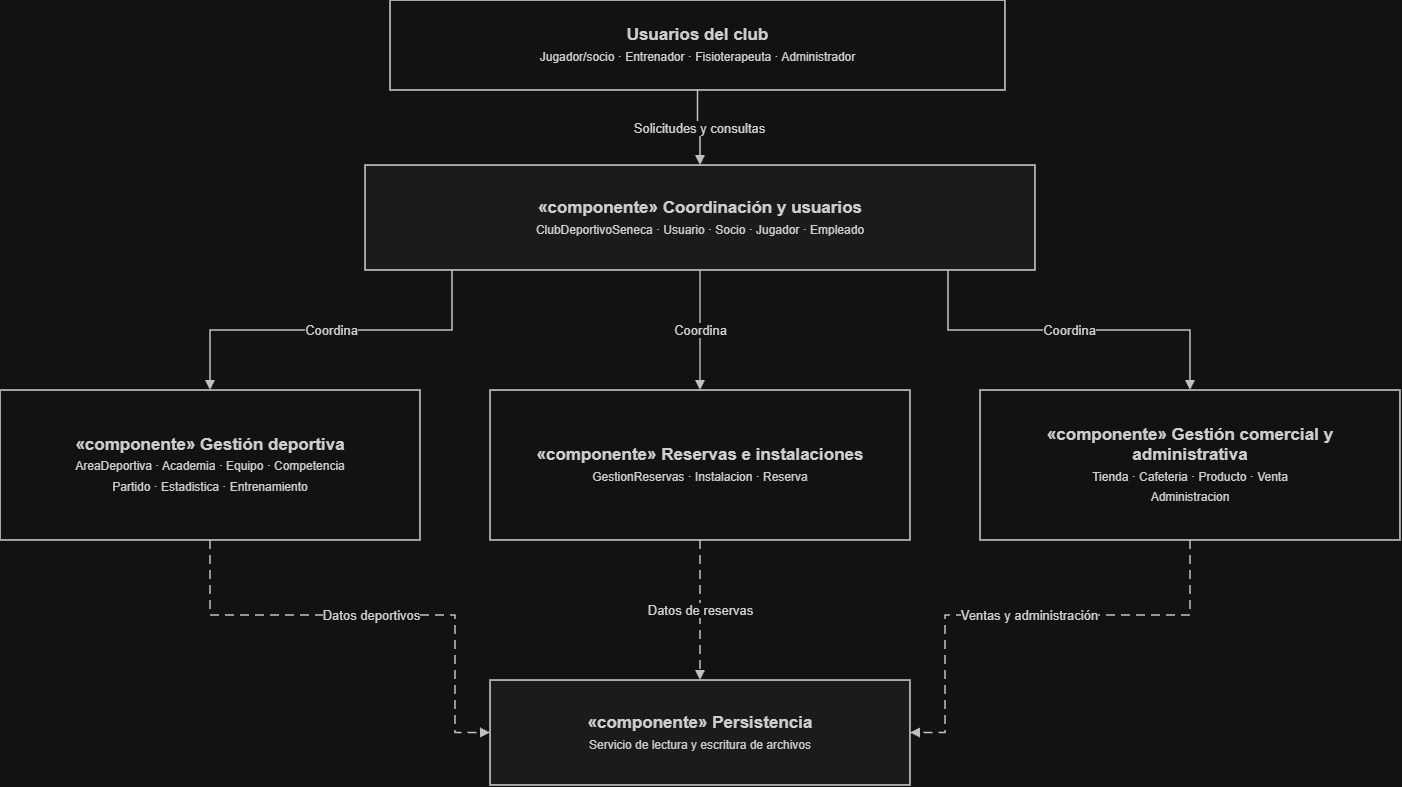

The diagram above was exported from draw.io. Its source (the exported page's mxGraphModel, read from the mxfile embedded in the PNG):
<mxGraphModel dx="774" dy="463" grid="1" gridSize="10" guides="1" tooltips="1" connect="1" arrows="1" fold="1" page="1" pageScale="1" pageWidth="827" pageHeight="1169" math="0" shadow="0">
  <root>
    <mxCell id="0" />
    <mxCell id="1" parent="0" />
    <mxCell id="xNDTumksDZ28_X4sUA6J-2" parent="1" style="rounded=0;whiteSpace=wrap;html=1;fillColor=#FFFFFF;strokeColor=#242424;strokeWidth=1.6;fontFamily=Arial;fontSize=17;fontColor=#242424;align=center;verticalAlign=middle;spacing=8;" value="&lt;b&gt;Usuarios del club&lt;/b&gt;&lt;br/&gt;&lt;font style=&quot;font-size:12px&quot;&gt;Jugador/socio · Entrenador · Fisioterapeuta · Administrador&lt;/font&gt;" vertex="1">
      <mxGeometry height="90" width="615" x="420" y="120" as="geometry" />
    </mxCell>
    <mxCell id="xNDTumksDZ28_X4sUA6J-3" parent="1" style="rounded=0;whiteSpace=wrap;html=1;fillColor=#F4F4F4;strokeColor=#242424;strokeWidth=1.6;fontFamily=Arial;fontSize=17;fontColor=#242424;align=center;verticalAlign=middle;spacing=8;" value="&lt;b&gt;«componente» Coordinación y usuarios&lt;/b&gt;&lt;br/&gt;&lt;font style=&quot;font-size:12px&quot;&gt;ClubDeportivoSeneca · Usuario · Socio · Jugador · Empleado&lt;/font&gt;" vertex="1">
      <mxGeometry height="105" width="670" x="395" y="285" as="geometry" />
    </mxCell>
    <mxCell id="xNDTumksDZ28_X4sUA6J-4" parent="1" style="rounded=0;whiteSpace=wrap;html=1;fillColor=#FFFFFF;strokeColor=#242424;strokeWidth=1.6;fontFamily=Arial;fontSize=17;fontColor=#242424;align=center;verticalAlign=middle;spacing=8;" value="&lt;b&gt;«componente» Gestión deportiva&lt;/b&gt;&lt;br/&gt;&lt;font style=&quot;font-size:12px&quot;&gt;AreaDeportiva · Academia · Equipo · Competencia&lt;br/&gt;Partido · Estadistica · Entrenamiento&lt;/font&gt;" vertex="1">
      <mxGeometry height="150" width="420" x="30" y="510" as="geometry" />
    </mxCell>
    <mxCell id="xNDTumksDZ28_X4sUA6J-5" parent="1" style="rounded=0;whiteSpace=wrap;html=1;fillColor=#FFFFFF;strokeColor=#242424;strokeWidth=1.6;fontFamily=Arial;fontSize=17;fontColor=#242424;align=center;verticalAlign=middle;spacing=8;" value="&lt;b&gt;«componente» Reservas e instalaciones&lt;/b&gt;&lt;br/&gt;&lt;font style=&quot;font-size:12px&quot;&gt;GestionReservas · Instalacion · Reserva&lt;/font&gt;" vertex="1">
      <mxGeometry height="150" width="420" x="520" y="510" as="geometry" />
    </mxCell>
    <mxCell id="xNDTumksDZ28_X4sUA6J-6" parent="1" style="rounded=0;whiteSpace=wrap;html=1;fillColor=#FFFFFF;strokeColor=#242424;strokeWidth=1.6;fontFamily=Arial;fontSize=17;fontColor=#242424;align=center;verticalAlign=middle;spacing=8;" value="&lt;b&gt;«componente» Gestión comercial y administrativa&lt;/b&gt;&lt;br/&gt;&lt;font style=&quot;font-size:12px&quot;&gt;Tienda · Cafeteria · Producto · Venta&lt;br/&gt;Administracion&lt;/font&gt;" vertex="1">
      <mxGeometry height="150" width="420" x="1010" y="510" as="geometry" />
    </mxCell>
    <mxCell id="xNDTumksDZ28_X4sUA6J-7" parent="1" style="rounded=0;whiteSpace=wrap;html=1;fillColor=#F4F4F4;strokeColor=#242424;strokeWidth=1.6;fontFamily=Arial;fontSize=17;fontColor=#242424;align=center;verticalAlign=middle;spacing=8;" value="&lt;b&gt;«componente» Persistencia&lt;/b&gt;&lt;br/&gt;&lt;font style=&quot;font-size:12px&quot;&gt;Servicio de lectura y escritura de archivos&lt;/font&gt;" vertex="1">
      <mxGeometry height="105" width="420" x="520" y="800" as="geometry" />
    </mxCell>
    <mxCell id="xNDTumksDZ28_X4sUA6J-8" edge="1" parent="1" source="xNDTumksDZ28_X4sUA6J-2" style="edgeStyle=orthogonalEdgeStyle;rounded=0;orthogonalLoop=1;jettySize=auto;html=1;strokeColor=#333333;strokeWidth=1.5;fontSize=13;fontColor=#222222;labelBackgroundColor=#FFFFFF;endArrow=block;endFill=1;exitX=0.5;exitY=1;entryX=0.5;entryY=0;" target="xNDTumksDZ28_X4sUA6J-3" value="Solicitudes y consultas">
      <mxGeometry relative="1" as="geometry" />
    </mxCell>
    <mxCell id="xNDTumksDZ28_X4sUA6J-9" edge="1" parent="1" source="xNDTumksDZ28_X4sUA6J-3" style="edgeStyle=orthogonalEdgeStyle;rounded=0;orthogonalLoop=1;jettySize=auto;html=1;strokeColor=#333333;strokeWidth=1.5;fontSize=13;fontColor=#222222;labelBackgroundColor=#FFFFFF;endArrow=block;endFill=1;exitX=0.13;exitY=1;entryX=0.5;entryY=0;" target="xNDTumksDZ28_X4sUA6J-4" value="Coordina">
      <mxGeometry relative="1" as="geometry" />
    </mxCell>
    <mxCell id="xNDTumksDZ28_X4sUA6J-10" edge="1" parent="1" source="xNDTumksDZ28_X4sUA6J-3" style="edgeStyle=orthogonalEdgeStyle;rounded=0;orthogonalLoop=1;jettySize=auto;html=1;strokeColor=#333333;strokeWidth=1.5;fontSize=13;fontColor=#222222;labelBackgroundColor=#FFFFFF;endArrow=block;endFill=1;exitX=0.5;exitY=1;entryX=0.5;entryY=0;" target="xNDTumksDZ28_X4sUA6J-5" value="Coordina">
      <mxGeometry relative="1" as="geometry" />
    </mxCell>
    <mxCell id="xNDTumksDZ28_X4sUA6J-11" edge="1" parent="1" source="xNDTumksDZ28_X4sUA6J-3" style="edgeStyle=orthogonalEdgeStyle;rounded=0;orthogonalLoop=1;jettySize=auto;html=1;strokeColor=#333333;strokeWidth=1.5;fontSize=13;fontColor=#222222;labelBackgroundColor=#FFFFFF;endArrow=block;endFill=1;exitX=0.87;exitY=1;entryX=0.5;entryY=0;" target="xNDTumksDZ28_X4sUA6J-6" value="Coordina">
      <mxGeometry relative="1" as="geometry" />
    </mxCell>
    <mxCell id="xNDTumksDZ28_X4sUA6J-12" edge="1" parent="1" source="xNDTumksDZ28_X4sUA6J-4" style="edgeStyle=orthogonalEdgeStyle;rounded=0;orthogonalLoop=1;jettySize=auto;html=1;strokeColor=#333333;strokeWidth=1.5;fontSize=13;fontColor=#222222;labelBackgroundColor=#FFFFFF;endArrow=block;endFill=1;dashed=1;dashPattern=6 4;exitX=0.5;exitY=1;entryX=0;entryY=0.5;" target="xNDTumksDZ28_X4sUA6J-7" value="Datos deportivos">
      <mxGeometry relative="1" as="geometry">
        <Array as="points">
          <mxPoint x="240" y="735" />
          <mxPoint x="485" y="735" />
          <mxPoint x="485" y="852" />
        </Array>
      </mxGeometry>
    </mxCell>
    <mxCell id="xNDTumksDZ28_X4sUA6J-13" edge="1" parent="1" source="xNDTumksDZ28_X4sUA6J-5" style="edgeStyle=orthogonalEdgeStyle;rounded=0;orthogonalLoop=1;jettySize=auto;html=1;strokeColor=#333333;strokeWidth=1.5;fontSize=13;fontColor=#222222;labelBackgroundColor=#FFFFFF;endArrow=block;endFill=1;dashed=1;dashPattern=6 4;exitX=0.5;exitY=1;entryX=0.5;entryY=0;" target="xNDTumksDZ28_X4sUA6J-7" value="Datos de reservas">
      <mxGeometry relative="1" as="geometry" />
    </mxCell>
    <mxCell id="xNDTumksDZ28_X4sUA6J-14" edge="1" parent="1" source="xNDTumksDZ28_X4sUA6J-6" style="edgeStyle=orthogonalEdgeStyle;rounded=0;orthogonalLoop=1;jettySize=auto;html=1;strokeColor=#333333;strokeWidth=1.5;fontSize=13;fontColor=#222222;labelBackgroundColor=#FFFFFF;endArrow=block;endFill=1;dashed=1;dashPattern=6 4;exitX=0.5;exitY=1;entryX=1;entryY=0.5;" target="xNDTumksDZ28_X4sUA6J-7" value="Ventas y administración">
      <mxGeometry relative="1" as="geometry">
        <Array as="points">
          <mxPoint x="1220" y="735" />
          <mxPoint x="975" y="735" />
          <mxPoint x="975" y="852" />
        </Array>
      </mxGeometry>
    </mxCell>
  </root>
</mxGraphModel>